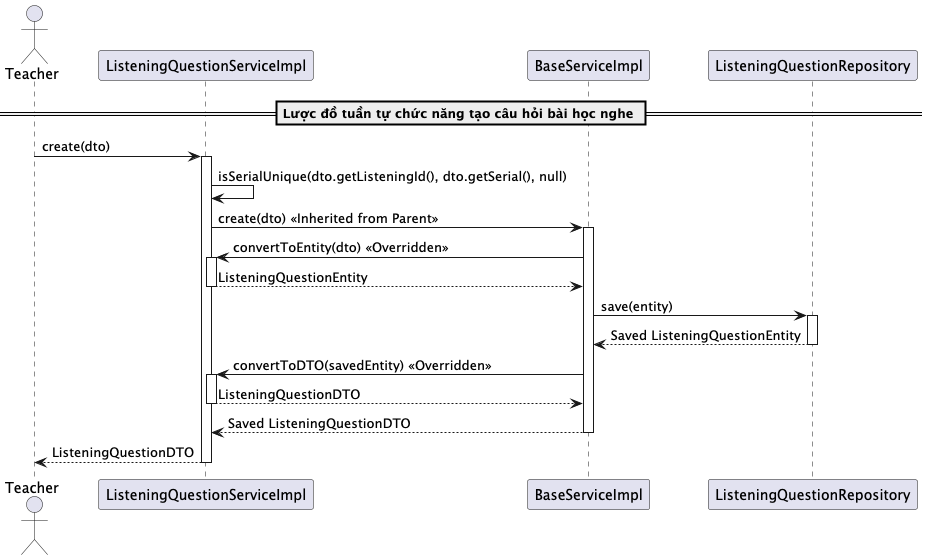

The diagram above was rendered by PlantUML. Its source (embedded in the PNG):
@startuml createListeningQuestion

actor Teacher
participant "ListeningQuestionServiceImpl" as ListeningQuestionService
participant "BaseServiceImpl" as BaseService
participant "ListeningQuestionRepository" as Repository


== Lược đồ tuần tự chức năng tạo câu hỏi bài học nghe ==
Teacher -> ListeningQuestionService: create(dto)
activate ListeningQuestionService

ListeningQuestionService -> ListeningQuestionService: isSerialUnique(dto.getListeningId(), dto.getSerial(), null)
ListeningQuestionService -> BaseService: create(dto) << Inherited from Parent >>
activate BaseService

BaseService -> ListeningQuestionService: convertToEntity(dto) << Overridden >>
activate ListeningQuestionService
ListeningQuestionService --> BaseService: ListeningQuestionEntity
deactivate ListeningQuestionService

BaseService -> Repository: save(entity)
activate Repository
Repository --> BaseService: Saved ListeningQuestionEntity
deactivate Repository

BaseService -> ListeningQuestionService: convertToDTO(savedEntity) << Overridden >>
activate ListeningQuestionService
ListeningQuestionService --> BaseService: ListeningQuestionDTO
deactivate ListeningQuestionService

BaseService --> ListeningQuestionService: Saved ListeningQuestionDTO
deactivate BaseService

ListeningQuestionService --> Teacher: ListeningQuestionDTO
deactivate ListeningQuestionService

@enduml